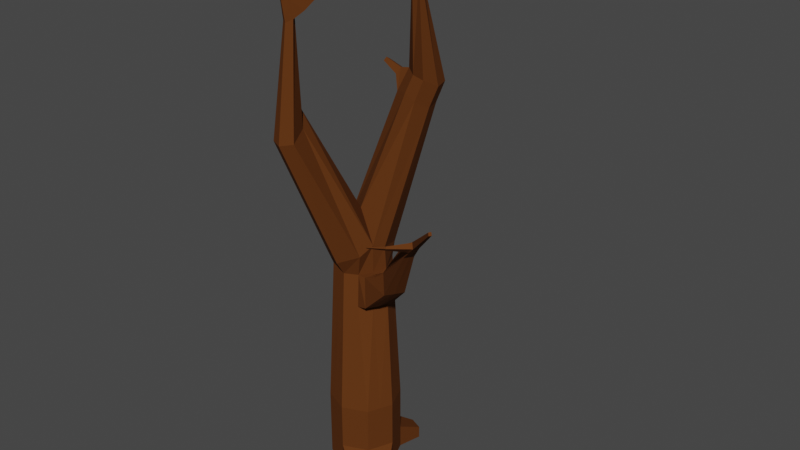 # Source: Wood7.blend  (saved by Blender 2.92.15; exported with 4.5.12 LTS)
import bpy
from mathutils import Matrix  # noqa: F401  (used for matrix-valued properties, if any)

bpy.ops.wm.read_factory_settings(use_empty=True)
scene = bpy.context.scene
scene.name = 'Scene'

# ---- collections
col_collection = bpy.data.collections.new('Collection'); scene.collection.children.link(col_collection)

# ---- materials (node trees are filled in below, after node groups)
mat_wood7_mat = bpy.data.materials.new('Wood7_Mat')
mat_wood7_mat.use_transparent_shadow = False

# ---- material node trees
mat_wood7_mat.use_nodes = True; mat_wood7_mat.node_tree.nodes.clear()
_N = mat_wood7_mat.node_tree.nodes; _L = mat_wood7_mat.node_tree.links
n0 = _N.new('ShaderNodeBsdfPrincipled'); n0.name = 'Principled BSDF'; n0.location = (10, 300)
n0.distribution = 'GGX'
n0.subsurface_method = 'BURLEY'
n0.inputs[0].default_value = (0.11, 0.03414, 0.00693, 1.0)
n0.inputs[2].default_value = 0.9
n0.inputs[3].default_value = 1.45
n0.inputs[13].default_value = 0.1
n0.inputs[27].default_value = (0.0, 0.0, 0.0, 1.0)
n0.inputs[28].default_value = 1.0
n1 = _N.new('ShaderNodeOutputMaterial'); n1.name = 'Material Output'; n1.location = (300, 300)
_L.new(n0.outputs[0], n1.inputs[0])
n1.is_active_output = True

# ---- world
world_world = bpy.data.worlds.new('World'); scene.world = world_world
world_world.use_nodes = True; world_world.node_tree.nodes.clear()
_N = world_world.node_tree.nodes; _L = world_world.node_tree.links
n0 = _N.new('ShaderNodeOutputWorld'); n0.name = 'World Output'; n0.location = (300, 300)
n1 = _N.new('ShaderNodeBackground'); n1.name = 'Background'; n1.location = (10, 300)
n1.inputs[0].default_value = (0.05088, 0.05088, 0.05088, 1.0)
_L.new(n1.outputs[0], n0.inputs[0])
n0.is_active_output = True
world_world.color = (0.05088, 0.05088, 0.05088)
world_world.use_sun_shadow = False
world_world.sun_shadow_jitter_overblur = 0.0

# ---- meshes
me_cylinder = bpy.data.meshes.new('Cylinder')
me_cylinder.from_pydata([(0.0, 1.0, -2.823), (0.0, 1.0, -0.823), (0.7071, 0.7071, -2.823), (0.7071, 0.7071, -0.823), (1.0, -4.371e-08, -2.823), (1.0, -4.371e-08, -0.823), (0.7071, -0.7071, -2.823), (0.7071, -0.7071, -0.823), (-8.742e-08, -1.0, -2.823), (-8.742e-08, -1.0, -0.823), (-0.7071, -0.7071, -2.823), (-0.7071, -0.7071, -0.823), (-1.0, 1.192e-08, -2.823), (-1.0, 1.192e-08, -0.823), (-0.7071, 0.7071, -2.823), (-0.7071, 0.7071, -0.823), (0.0, 1.0, -2.147), (0.7071, 0.7071, -2.147), (1.0, -4.371e-08, -2.147), (0.7071, -0.7071, -2.147), (-8.742e-08, -1.0, -2.147), (-0.7071, -0.7071, -2.147), (-1.0, 1.192e-08, -2.147), (-0.7071, 0.7071, -2.147), (0.4475, 1.601, -2.895), (0.8158, 1.449, -2.895), (0.8158, 1.449, -2.543), (1.397, -0.671, -2.543), (1.397, -0.671, -2.895), (1.162, -1.162, -2.895), (1.162, -1.162, -2.543), (0.671, -1.397, -2.895), (0.671, -1.397, -2.543), (-1.525, 0.6317, -2.895), (0.4475, 1.601, -2.543), (-0.8536, 0.3536, -2.823), (-0.8536, 0.3536, -0.823), (-0.8536, 0.3536, -2.147), (0.8536, -0.3536, -2.823), (0.8536, -0.3536, -0.823), (0.8536, -0.3536, -2.147), (1.279, -0.9165, -2.895), (1.279, -0.9165, -2.543), (0.2431, 0.923, 3.292), (-0.3339, 1.142, 3.329), (0.4943, 0.3627, 3.22), (0.3328, 0.01317, 3.181), (-0.2921, -0.4614, 3.136), (0.08483, -0.2941, 3.149), (-0.8691, -0.2426, 3.173), (-1.12, 0.3177, 3.245), (-1.01, 0.6044, 3.277), (-0.8987, 0.8912, 3.309), (0.2437, 1.021, 3.704), (-0.3359, 1.291, 3.761), (0.5175, 0.2867, 3.91), (0.4165, -0.07045, 4.057), (-0.2785, -0.738, 3.556), (0.2913, -0.4597, 3.82), (-0.8555, -0.4584, 3.607), (-1.102, 0.2155, 3.944), (-0.9827, 0.5811, 4.195), (-0.8817, 0.9383, 4.047), (0.6097, 0.28, 2.298), (0.4272, -0.09747, 2.267), (0.1579, -0.4172, 2.242), (0.349, 0.8738, 2.353), (-0.855, 0.8492, 2.367), (-0.2577, 1.11, 2.382), (-1.093, 0.2452, 2.317), (-0.9739, 0.5472, 2.342), (-0.8321, -0.3485, 2.261), (-0.2255, -0.5843, 2.233), (0.8994, 0.1196, 2.409), (0.6574, 0.3026, 3.201), (0.5365, -0.02756, 3.192), (0.335, -0.3251, 3.171), (0.7599, -0.236, 2.408), (0.5389, -0.5453, 2.393), (1.735, -0.359, 3.262), (1.446, -0.1114, 3.734), (1.323, -0.3303, 3.732), (1.152, -0.5198, 3.703), (1.595, -0.5928, 3.265), (1.408, -0.7879, 3.236), (2.672, -1.135, 4.976), (2.522, -1.024, 5.222), (2.467, -1.139, 5.22), (2.386, -1.24, 5.204), (2.608, -1.258, 4.976), (2.519, -1.363, 4.962), (3.159, -1.55, 5.534), (3.073, -1.486, 5.676), (3.041, -1.552, 5.675), (2.994, -1.611, 5.666), (3.122, -1.621, 5.534), (3.071, -1.682, 5.525), (4.067, -2.245, 6.451), (4.025, -2.214, 6.52), (4.009, -2.246, 6.519), (3.986, -2.275, 6.515), (4.049, -2.28, 6.451), (4.024, -2.309, 6.447), (2.923, -1.481, 5.318), (2.857, -1.559, 5.307), (2.758, -1.468, 5.487), (2.818, -1.392, 5.498), (2.859, -1.307, 5.5), (2.97, -1.389, 5.318), (2.962, -1.638, 5.646), (3.03, -1.696, 5.523), (2.823, -1.623, 5.34), (2.735, -1.549, 5.498), (2.647, -2.154, 5.654), (2.674, -2.178, 5.606), (2.58, -2.181, 5.542), (2.546, -2.15, 5.604), (2.518, -2.653, 5.81), (2.53, -2.664, 5.788), (2.488, -2.666, 5.759), (2.473, -2.652, 5.787), (0.6728, 2.574, 7.957), (0.3333, 2.753, 7.983), (0.8076, 2.108, 7.947), (0.696, 1.622, 8.221), (-0.01213, 2.541, 8.011), (-0.1237, 2.055, 8.284), (0.4807, 1.86, 10.74), (0.3367, 1.922, 10.76), (0.5577, 1.694, 10.82), (0.5383, 1.614, 10.88), (0.21, 1.845, 10.87), (0.1906, 1.764, 10.92), (0.7666, 2.738, 12.53), (0.7288, 2.754, 12.54), (0.7868, 2.694, 12.55), (0.7817, 2.673, 12.57), (0.6955, 2.734, 12.57), (0.6904, 2.712, 12.58), (0.2173, 2.516, 7.441), (0.5787, 2.329, 7.412), (-0.2472, 2.224, 7.424), (0.7261, 1.839, 7.422), (0.6155, 1.365, 7.684), (-0.3362, 1.827, 7.647), (-0.3737, 2.322, 8.06), (-0.4167, 2.073, 8.225), (-0.4786, 2.228, 7.882), (-0.522, 1.99, 8.035), (-0.8036, 2.112, 8.354), (-0.8272, 1.974, 8.444), (-0.8613, 2.06, 8.256), (-0.8852, 1.929, 8.34), (-0.7675, -2.145, 7.238), (-0.4475, -1.945, 7.301), (-1.095, -1.998, 7.251), (-1.238, -1.591, 7.333), (-1.131, -1.202, 7.536), (-0.6475, -1.411, 7.509), (-0.6781, -1.91, 10.8), (-0.5427, -1.824, 10.88), (-0.7871, -1.836, 10.81), (-0.8351, -1.656, 10.91), (-0.814, -1.558, 10.98), (-0.6561, -1.686, 10.96), (-0.9674, -2.732, 12.66), (-0.9321, -2.707, 12.69), (-1.004, -2.707, 12.67), (-1.02, -2.648, 12.7), (-1.012, -2.615, 12.72), (-0.9246, -2.672, 12.71), (-0.8272, -1.394, 10.48), (-0.6478, -1.53, 10.46), (-0.8626, -1.54, 10.39), (-0.6537, -1.843, 10.28), (-0.7989, -1.757, 10.3), (-0.5031, -1.72, 10.36), (-0.4015, -1.603, 10.87), (-0.4784, -1.518, 10.91), (-0.4386, -1.385, 10.61), (-0.3406, -1.503, 10.55), (-0.125, -1.223, 10.99), (-0.1422, -1.204, 11.0), (-0.1333, -1.174, 10.94), (-0.1114, -1.2, 10.92), (0.3536, 0.8536, -2.823), (0.3536, 0.8536, -0.823), (-0.3536, -0.8536, -2.823), (-0.3536, -0.8536, -0.823), (-0.3536, -0.8536, -2.147), (0.3536, 0.8536, -2.147), (0.6317, 1.525, -2.895), (0.6317, 1.525, -2.543), (-0.04541, 1.032, 3.311), (-0.5806, -0.352, 3.154), (-0.04608, 1.156, 3.733), (-0.567, -0.5982, 3.581), (-0.2831, 0.2553, 4.841), (0.04561, 0.9916, 2.368), (-0.5288, -0.4664, 2.247), (0.5031, 2.664, 7.97), (0.2631, 1.745, 8.242), (0.4087, 1.891, 10.75), (0.3413, 1.596, 10.89), (0.7477, 2.746, 12.54), (0.736, 2.693, 12.58), (0.7411, 2.714, 12.56), (0.1682, 1.546, 7.799), (0.398, 2.423, 7.427), (-0.9313, -2.071, 7.245), (-0.8891, -1.307, 8.076), (-0.7326, -1.873, 10.81), (-0.7351, -1.622, 10.97), (-0.9855, -2.72, 12.67), (-0.9685, -2.644, 12.72), (-0.9758, -2.677, 12.69), (-0.7263, -1.8, 10.29), (-0.7375, -1.462, 10.47)], [], [(190, 186, 3, 17), (17, 3, 5, 18), (40, 39, 7, 19), (19, 7, 9, 20), (189, 188, 11, 21), (21, 11, 13, 22), (45, 46, 75, 74), (37, 36, 15, 23), (23, 15, 1, 16), (35, 38, 6, 8, 187, 10, 12), (14, 23, 16, 0), (185, 0, 24, 191), (10, 21, 22, 12), (187, 189, 21, 10), (38, 4, 28, 41), (19, 20, 32, 30), (2, 17, 18, 4), (23, 14, 33), (29, 30, 32, 31), (41, 42, 30, 29), (191, 192, 26, 25), (40, 19, 30, 42), (0, 16, 34, 24), (190, 17, 26, 192), (8, 6, 29, 31), (17, 2, 25, 26), (12, 22, 33), (37, 23, 33), (35, 12, 33), (20, 8, 31, 32), (4, 18, 27, 28), (14, 35, 33), (22, 37, 33), (22, 13, 36, 37), (18, 40, 42, 27), (28, 27, 42, 41), (6, 38, 41, 29), (18, 5, 39, 40), (0, 185, 2, 4, 38, 35, 14), (65, 64, 77, 78), (48, 46, 56, 58), (46, 45, 55, 56), (63, 66, 43, 45), (68, 67, 52, 44), (70, 69, 50, 51), (69, 71, 49, 50), (199, 72, 47, 194), (72, 65, 48, 47), (67, 70, 51, 52), (198, 68, 44, 193), (60, 59, 155, 156), (139, 141, 125, 122), (51, 50, 60, 61), (47, 48, 58, 57), (193, 44, 54, 195), (44, 52, 62, 54), (194, 47, 57, 196), (45, 43, 53, 55), (52, 51, 61, 62), (50, 49, 59, 60), (186, 1, 68, 198), (15, 36, 70, 67), (9, 7, 65, 72), (188, 9, 72, 199), (13, 11, 71, 69), (36, 13, 69, 70), (1, 15, 67, 68), (5, 3, 66, 63), (39, 5, 63, 64), (7, 39, 64, 65), (76, 78, 84, 82), (78, 77, 83, 84), (46, 48, 76, 75), (48, 65, 78, 76), (63, 45, 74, 73), (64, 63, 73, 77), (80, 81, 87, 86), (83, 79, 85, 89), (75, 76, 82, 81), (73, 74, 80, 79), (77, 73, 79, 83), (74, 75, 81, 80), (104, 96, 110, 111), (104, 103, 95, 96), (84, 83, 89, 90), (82, 84, 90, 88), (81, 82, 88, 87), (79, 80, 86, 85), (92, 93, 99, 98), (95, 91, 97, 101), (106, 105, 94, 93), (108, 107, 92, 91), (103, 108, 91, 95), (107, 106, 93, 92), (102, 101, 99, 100), (101, 97, 98, 99), (96, 95, 101, 102), (94, 96, 102, 100), (93, 94, 100, 99), (91, 92, 98, 97), (86, 87, 106, 107), (89, 85, 108, 103), (85, 86, 107, 108), (87, 88, 105, 106), (90, 89, 103, 104), (88, 90, 104, 105), (109, 112, 116, 113), (96, 94, 109, 110), (94, 105, 112, 109), (105, 104, 111, 112), (116, 115, 119, 120), (110, 109, 113, 114), (112, 111, 115, 116), (111, 110, 114, 115), (120, 119, 118, 117), (115, 114, 118, 119), (113, 116, 120, 117), (114, 113, 117, 118), (208, 139, 122, 200), (58, 56, 158, 154), (122, 125, 131, 128), (201, 124, 130, 203), (142, 140, 121, 123), (207, 143, 124, 201), (141, 144, 148, 147), (143, 142, 123, 124), (130, 129, 135, 136), (131, 132, 138, 137), (123, 121, 127, 129), (125, 126, 132, 131), (124, 123, 129, 130), (200, 122, 128, 202), (206, 137, 138, 205), (204, 134, 137, 206), (202, 128, 134, 204), (203, 130, 136, 205), (128, 131, 137, 134), (129, 127, 133, 135), (56, 55, 142, 143), (62, 61, 144, 141), (197, 56, 143, 207), (55, 53, 140, 142), (195, 54, 139, 208), (54, 62, 141, 139), (145, 147, 151, 149), (125, 141, 147, 145), (144, 126, 146, 148), (126, 125, 145, 146), (151, 152, 150, 149), (148, 146, 150, 152), (146, 145, 149, 150), (147, 148, 152, 151), (171, 173, 162, 163), (217, 171, 163, 212), (57, 58, 154, 153), (197, 61, 157, 210), (61, 60, 156, 157), (196, 57, 153, 209), (162, 161, 167, 168), (160, 164, 170, 166), (216, 174, 159, 211), (164, 160, 177, 178), (173, 175, 161, 162), (174, 176, 160, 159), (215, 168, 167, 213), (214, 169, 168, 215), (159, 160, 166, 165), (212, 163, 169, 214), (163, 162, 168, 169), (211, 159, 165, 213), (153, 154, 176, 174), (156, 155, 175, 173), (154, 158, 172, 176), (209, 153, 174, 216), (210, 157, 171, 217), (157, 156, 173, 171), (180, 179, 183, 184), (160, 176, 180, 177), (172, 164, 178, 179), (176, 172, 179, 180), (184, 183, 182, 181), (179, 178, 182, 183), (177, 180, 184, 181), (178, 177, 181, 182), (158, 210, 217, 172), (155, 209, 216, 175), (161, 211, 213, 167), (164, 212, 214, 170), (170, 214, 215, 166), (166, 215, 213, 165), (175, 216, 211, 161), (59, 196, 209, 155), (56, 197, 210, 158), (172, 217, 212, 164), (53, 195, 208, 140), (61, 197, 207, 144), (132, 203, 205, 138), (127, 202, 204, 133), (133, 204, 206, 135), (135, 206, 205, 136), (121, 200, 202, 127), (144, 207, 201, 126), (126, 201, 203, 132), (140, 208, 200, 121), (11, 188, 199, 71), (3, 186, 198, 66), (49, 194, 196, 59), (43, 193, 195, 53), (66, 198, 193, 43), (71, 199, 194, 49), (16, 190, 192, 34), (24, 34, 192, 191), (8, 20, 189, 187), (2, 185, 191, 25), (20, 9, 188, 189), (16, 1, 186, 190)])
_uv = me_cylinder.uv_layers.new(name='UVMap')
_uv.uv.foreach_set('vector', [0.9375, 0.669, 0.9375, 1.0, 0.875, 1.0, 0.875, 0.669, 0.875, 0.669, 0.875, 1.0, 0.75, 1.0, 0.75, 0.669, 0.6875, 0.669, 0.6875, 1.0, 0.625, 1.0, 0.625, 0.669, 0.625, 0.669, 0.625, 1.0, 0.5, 1.0, 0.5, 0.669, 0.4375, 0.669, 0.4375, 1.0, 0.375, 1.0, 0.375, 0.669, 0.375, 0.669, 0.375, 1.0, 0.25, 1.0, 0.25, 0.669, 0.75, 1.0, 0.6698, 1.0, 0.6698, 1.0, 0.75, 1.0, 0.1875, 0.669, 0.1875, 1.0, 0.125, 1.0, 0.125, 0.669, 0.125, 0.669, 0.125, 1.0, 0.0, 1.0, 0.0, 0.669, 0.5451, 0.3349, 0.9549, 0.1651, 0.9197, 0.08029, 0.75, 0.01, 0.6651, 0.04515, 0.5803, 0.08029, 0.51, 0.25, 0.125, 0.5, 0.125, 0.669, 0.0, 0.669, 0.0, 0.5, 0.8349, 0.4549, 0.75, 0.49, 0.75, 0.49, 0.8349, 0.4549, 0.375, 0.5, 0.375, 0.669, 0.25, 0.669, 0.25, 0.5, 0.4375, 0.5, 0.4375, 0.669, 0.375, 0.669, 0.375, 0.5, 0.9549, 0.1651, 0.99, 0.25, 0.99, 0.25, 0.9549, 0.1651, 0.625, 0.669, 0.5, 0.669, 0.5, 0.669, 0.625, 0.669, 0.875, 0.5, 0.875, 0.669, 0.75, 0.669, 0.75, 0.5, 0.125, 0.669, 0.125, 0.5, 0.125, 0.669, 0.625, 0.5, 0.625, 0.669, 0.5, 0.669, 0.5, 0.5, 0.6875, 0.5, 0.6875, 0.669, 0.625, 0.669, 0.625, 0.5, 0.9375, 0.5, 0.9375, 0.669, 0.875, 0.669, 0.875, 0.5, 0.6875, 0.669, 0.625, 0.669, 0.625, 0.669, 0.6875, 0.669, 0.0, 0.5, 0.0, 0.669, 0.0, 0.669, 0.0, 0.5, 0.9375, 0.669, 0.875, 0.669, 0.875, 0.669, 0.9375, 0.669, 0.75, 0.01, 0.9197, 0.08029, 0.9197, 0.08029, 0.75, 0.01, 0.875, 0.669, 0.875, 0.5, 0.875, 0.5, 0.875, 0.669, 0.25, 0.5, 0.25, 0.669, 0.25, 0.5, 0.1875, 0.669, 0.125, 0.669, 0.1875, 0.669, 0.5451, 0.3349, 0.51, 0.25, 0.5451, 0.3349, 0.5, 0.669, 0.5, 0.5, 0.5, 0.5, 0.5, 0.669, 0.75, 0.5, 0.75, 0.669, 0.75, 0.669, 0.75, 0.5, 0.5803, 0.4197, 0.5451, 0.3349, 0.5803, 0.4197, 0.25, 0.669, 0.1875, 0.669, 0.25, 0.669, 0.25, 0.669, 0.25, 1.0, 0.1875, 1.0, 0.1875, 0.669, 0.75, 0.669, 0.6875, 0.669, 0.6875, 0.669, 0.75, 0.669, 0.75, 0.5, 0.75, 0.669, 0.6875, 0.669, 0.6875, 0.5, 0.9197, 0.08029, 0.9549, 0.1651, 0.9549, 0.1651, 0.9197, 0.08029, 0.75, 0.669, 0.75, 1.0, 0.6875, 1.0, 0.6875, 0.669, 0.75, 0.49, 0.8349, 0.4549, 0.9197, 0.4197, 0.99, 0.25, 0.9549, 0.1651, 0.5451, 0.3349, 0.5803, 0.4197, 0.5802, 1.0, 0.667, 1.0, 0.667, 1.0, 0.5802, 1.0, 0.5834, 1.0, 0.6698, 1.0, 0.6875, 1.0, 0.625, 1.0, 0.6698, 1.0, 0.75, 1.0, 0.75, 1.0, 0.6875, 1.0, 0.75, 1.0, 0.875, 1.0, 0.875, 1.0, 0.75, 1.0, 0.0, 1.0, 0.125, 1.0, 0.125, 1.0, 0.0, 1.0, 0.1875, 1.0, 0.25, 1.0, 0.25, 1.0, 0.1875, 1.0, 0.25, 1.0, 0.375, 1.0, 0.375, 1.0, 0.25, 1.0, 0.4375, 1.0, 0.5, 1.0, 0.5, 1.0, 0.4375, 1.0, 0.5, 1.0, 0.5802, 1.0, 0.5834, 1.0, 0.5, 1.0, 0.125, 1.0, 0.1875, 1.0, 0.1875, 1.0, 0.125, 1.0, 0.9375, 1.0, 1.0, 1.0, 1.0, 1.0, 0.9375, 1.0, 0.25, 1.0, 0.375, 1.0, 0.375, 1.0, 0.25, 1.0, 0.0, 1.0, 0.125, 1.0, 0.125, 1.0, 0.0, 1.0, 0.1875, 1.0, 0.25, 1.0, 0.25, 1.0, 0.1875, 1.0, 0.5, 1.0, 0.5834, 1.0, 0.625, 1.0, 0.5, 1.0, 0.9375, 1.0, 1.0, 1.0, 1.0, 1.0, 0.9375, 1.0, 0.0, 1.0, 0.125, 1.0, 0.125, 1.0, 0.0, 1.0, 0.4375, 1.0, 0.5, 1.0, 0.5, 1.0, 0.4375, 1.0, 0.75, 1.0, 0.875, 1.0, 0.875, 1.0, 0.75, 1.0, 0.125, 1.0, 0.1875, 1.0, 0.1875, 1.0, 0.125, 1.0, 0.25, 1.0, 0.375, 1.0, 0.375, 1.0, 0.25, 1.0, 0.9375, 1.0, 1.0, 1.0, 1.0, 1.0, 0.9375, 1.0, 0.125, 1.0, 0.1875, 1.0, 0.1875, 1.0, 0.125, 1.0, 0.5, 1.0, 0.625, 1.0, 0.5802, 1.0, 0.5, 1.0, 0.4375, 1.0, 0.5, 1.0, 0.5, 1.0, 0.4375, 1.0, 0.25, 1.0, 0.375, 1.0, 0.375, 1.0, 0.25, 1.0, 0.1875, 1.0, 0.25, 1.0, 0.25, 1.0, 0.1875, 1.0, 0.0, 1.0, 0.125, 1.0, 0.125, 1.0, 0.0, 1.0, 0.75, 1.0, 0.875, 1.0, 0.875, 1.0, 0.75, 1.0, 0.6875, 1.0, 0.75, 1.0, 0.75, 1.0, 0.667, 1.0, 0.625, 1.0, 0.6875, 1.0, 0.667, 1.0, 0.5802, 1.0, 0.5834, 1.0, 0.5802, 1.0, 0.5802, 1.0, 0.5834, 1.0, 0.5802, 1.0, 0.667, 1.0, 0.667, 1.0, 0.5802, 1.0, 0.6698, 1.0, 0.5834, 1.0, 0.5834, 1.0, 0.6698, 1.0, 0.5834, 1.0, 0.5802, 1.0, 0.5802, 1.0, 0.5834, 1.0, 0.75, 1.0, 0.75, 1.0, 0.75, 1.0, 0.75, 1.0, 0.667, 1.0, 0.75, 1.0, 0.75, 1.0, 0.667, 1.0, 0.75, 1.0, 0.6698, 1.0, 0.6698, 1.0, 0.75, 1.0, 0.667, 1.0, 0.75, 1.0, 0.75, 1.0, 0.667, 1.0, 0.6698, 1.0, 0.5834, 1.0, 0.5834, 1.0, 0.6698, 1.0, 0.75, 1.0, 0.75, 1.0, 0.75, 1.0, 0.75, 1.0, 0.667, 1.0, 0.75, 1.0, 0.75, 1.0, 0.667, 1.0, 0.75, 1.0, 0.6698, 1.0, 0.6698, 1.0, 0.75, 1.0, 0.5802, 1.0, 0.5802, 1.0, 0.5802, 1.0, 0.5802, 1.0, 0.5802, 1.0, 0.667, 1.0, 0.667, 1.0, 0.5802, 1.0, 0.5802, 1.0, 0.667, 1.0, 0.667, 1.0, 0.5802, 1.0, 0.5834, 1.0, 0.5802, 1.0, 0.5802, 1.0, 0.5834, 1.0, 0.6698, 1.0, 0.5834, 1.0, 0.5834, 1.0, 0.6698, 1.0, 0.75, 1.0, 0.75, 1.0, 0.75, 1.0, 0.75, 1.0, 0.75, 1.0, 0.6698, 1.0, 0.6698, 1.0, 0.75, 1.0, 0.667, 1.0, 0.75, 1.0, 0.75, 1.0, 0.667, 1.0, 0.6698, 1.0, 0.5834, 1.0, 0.5834, 1.0, 0.6698, 1.0, 0.75, 1.0, 0.75, 1.0, 0.75, 1.0, 0.75, 1.0, 0.667, 1.0, 0.75, 1.0, 0.75, 1.0, 0.667, 1.0, 0.75, 1.0, 0.6698, 1.0, 0.6698, 1.0, 0.75, 1.0, 0.5802, 1.0, 0.667, 1.0, 0.6698, 1.0, 0.5834, 1.0, 0.667, 1.0, 0.75, 1.0, 0.75, 1.0, 0.6698, 1.0, 0.5802, 1.0, 0.667, 1.0, 0.667, 1.0, 0.5802, 1.0, 0.5834, 1.0, 0.5802, 1.0, 0.5802, 1.0, 0.5834, 1.0, 0.6698, 1.0, 0.5834, 1.0, 0.5834, 1.0, 0.6698, 1.0, 0.75, 1.0, 0.75, 1.0, 0.75, 1.0, 0.75, 1.0, 0.75, 1.0, 0.6698, 1.0, 0.6698, 1.0, 0.75, 1.0, 0.667, 1.0, 0.75, 1.0, 0.75, 1.0, 0.667, 1.0, 0.75, 1.0, 0.75, 1.0, 0.75, 1.0, 0.75, 1.0, 0.6698, 1.0, 0.5834, 1.0, 0.5834, 1.0, 0.6698, 1.0, 0.5802, 1.0, 0.667, 1.0, 0.667, 1.0, 0.5802, 1.0, 0.5834, 1.0, 0.5802, 1.0, 0.5802, 1.0, 0.5834, 1.0, 0.5834, 1.0, 0.5834, 1.0, 0.5834, 1.0, 0.5834, 1.0, 0.5802, 1.0, 0.5834, 1.0, 0.5834, 1.0, 0.5802, 1.0, 0.5834, 1.0, 0.5834, 1.0, 0.5834, 1.0, 0.5834, 1.0, 0.5834, 1.0, 0.5802, 1.0, 0.5802, 1.0, 0.5834, 1.0, 0.5834, 1.0, 0.5802, 1.0, 0.5802, 1.0, 0.5834, 1.0, 0.5802, 1.0, 0.5834, 1.0, 0.5834, 1.0, 0.5802, 1.0, 0.5834, 1.0, 0.5802, 1.0, 0.5802, 1.0, 0.5834, 1.0, 0.5802, 1.0, 0.5802, 1.0, 0.5802, 1.0, 0.5802, 1.0, 0.5834, 1.0, 0.5802, 1.0, 0.5802, 1.0, 0.5834, 1.0, 0.5802, 1.0, 0.5802, 1.0, 0.5802, 1.0, 0.5802, 1.0, 0.5834, 1.0, 0.5834, 1.0, 0.5834, 1.0, 0.5834, 1.0, 0.5802, 1.0, 0.5834, 1.0, 0.5834, 1.0, 0.5802, 1.0, 0.9375, 1.0, 1.0, 1.0, 1.0, 1.0, 0.9375, 1.0, 0.625, 1.0, 0.6875, 1.0, 0.6874, 1.0, 0.625, 1.0, 0.0, 1.0, 0.125, 1.0, 0.125, 1.0, 0.0, 1.0, 0.25, 0.25, 0.4549, 0.1651, 0.4549, 0.1651, 0.25, 0.25, 0.75, 1.0, 0.875, 1.0, 0.875, 1.0, 0.75, 1.0, 0.25, 0.25, 0.4549, 0.1651, 0.4549, 0.1651, 0.25, 0.25, 0.125, 1.0, 0.1864, 1.0, 0.1875, 1.0, 0.125, 1.0, 0.6875, 1.0, 0.75, 1.0, 0.75, 1.0, 0.6875, 1.0, 0.6875, 1.0, 0.75, 1.0, 0.75, 1.0, 0.6875, 1.0, 0.125, 1.0, 0.1875, 1.0, 0.1875, 1.0, 0.125, 1.0, 0.75, 1.0, 0.875, 1.0, 0.875, 1.0, 0.75, 1.0, 0.125, 1.0, 0.1875, 1.0, 0.1875, 1.0, 0.125, 1.0, 0.6875, 1.0, 0.75, 1.0, 0.75, 1.0, 0.6875, 1.0, 0.9375, 1.0, 1.0, 1.0, 1.0, 1.0, 0.9375, 1.0, 0.2851, 0.3349, 0.08029, 0.4197, 0.04515, 0.3349, 0.25, 0.25, 0.3349, 0.4549, 0.25, 0.49, 0.08029, 0.4197, 0.2851, 0.3349, 0.9375, 1.0, 1.0, 1.0, 1.0, 1.0, 0.9375, 1.0, 0.25, 0.25, 0.4549, 0.1651, 0.4549, 0.1651, 0.25, 0.25, 0.0, 1.0, 0.125, 1.0, 0.125, 1.0, 0.0, 1.0, 0.75, 1.0, 0.875, 1.0, 0.875, 1.0, 0.75, 1.0, 0.6875, 1.0, 0.75, 1.0, 0.75, 1.0, 0.6875, 1.0, 0.125, 1.0, 0.1875, 1.0, 0.1864, 1.0, 0.125, 1.0, 0.25, 0.25, 0.4549, 0.1651, 0.4549, 0.1651, 0.25, 0.25, 0.75, 1.0, 0.875, 1.0, 0.875, 1.0, 0.75, 1.0, 0.9375, 1.0, 1.0, 1.0, 1.0, 1.0, 0.9375, 1.0, 0.0, 1.0, 0.125, 1.0, 0.125, 1.0, 0.0, 1.0, 0.125, 1.0, 0.125, 1.0, 0.125, 1.0, 0.125, 1.0, 0.125, 1.0, 0.125, 1.0, 0.125, 1.0, 0.125, 1.0, 0.04515, 0.3349, 0.04515, 0.3349, 0.04515, 0.3349, 0.04515, 0.3349, 0.1875, 1.0, 0.125, 1.0, 0.125, 1.0, 0.1875, 1.0, 0.125, 1.0, 0.1875, 1.0, 0.1875, 1.0, 0.125, 1.0, 0.04515, 0.3349, 0.04515, 0.3349, 0.04515, 0.3349, 0.04515, 0.3349, 0.1875, 1.0, 0.125, 1.0, 0.125, 1.0, 0.1875, 1.0, 0.125, 1.0, 0.1875, 1.0, 0.1875, 1.0, 0.125, 1.0, 0.1875, 1.0, 0.25, 1.0, 0.25, 1.0, 0.1875, 1.0, 0.1699, 0.2832, 0.04515, 0.3349, 0.04515, 0.3349, 0.1699, 0.2832, 0.5, 1.0, 0.625, 1.0, 0.625, 1.0, 0.5, 1.0, 0.25, 0.25, 0.04515, 0.3349, 0.04515, 0.3349, 0.1699, 0.2832, 0.1875, 1.0, 0.25, 1.0, 0.25, 1.0, 0.1875, 1.0, 0.4375, 1.0, 0.5, 1.0, 0.5, 1.0, 0.4375, 1.0, 0.25, 1.0, 0.375, 1.0, 0.375, 1.0, 0.25, 1.0, 0.625, 1.0, 0.702, 1.0, 0.6875, 1.0, 0.625, 1.0, 0.4375, 1.0, 0.5, 1.0, 0.5, 1.0, 0.4375, 1.0, 0.702, 1.0, 0.625, 1.0, 0.625, 1.0, 0.702, 1.0, 0.25, 1.0, 0.375, 1.0, 0.375, 1.0, 0.25, 1.0, 0.5, 1.0, 0.625, 1.0, 0.625, 1.0, 0.5, 1.0, 0.2149, 0.1651, 0.01, 0.25, 0.08029, 0.08029, 0.1651, 0.04515, 0.25, 0.25, 0.04515, 0.3349, 0.01, 0.25, 0.2149, 0.1651, 0.5, 1.0, 0.625, 1.0, 0.625, 1.0, 0.5, 1.0, 0.1699, 0.2832, 0.04515, 0.3349, 0.04515, 0.3349, 0.25, 0.25, 0.1875, 1.0, 0.25, 1.0, 0.25, 1.0, 0.1875, 1.0, 0.4375, 1.0, 0.5, 1.0, 0.5, 1.0, 0.4375, 1.0, 0.5, 1.0, 0.625, 1.0, 0.625, 1.0, 0.5, 1.0, 0.25, 1.0, 0.375, 1.0, 0.375, 1.0, 0.25, 1.0, 0.625, 1.0, 0.6874, 1.0, 0.6951, 1.0, 0.625, 1.0, 0.4375, 1.0, 0.5, 1.0, 0.5, 1.0, 0.4375, 1.0, 0.1699, 0.2832, 0.04515, 0.3349, 0.04515, 0.3349, 0.1699, 0.2832, 0.1875, 1.0, 0.25, 1.0, 0.25, 1.0, 0.1875, 1.0, 0.625, 1.0, 0.6951, 1.0, 0.6951, 1.0, 0.625, 1.0, 0.625, 1.0, 0.625, 1.0, 0.625, 1.0, 0.625, 1.0, 0.2946, 0.2315, 0.2946, 0.2315, 0.2946, 0.2315, 0.2946, 0.2315, 0.625, 1.0, 0.6951, 1.0, 0.6951, 1.0, 0.625, 1.0, 0.625, 1.0, 0.6951, 1.0, 0.702, 1.0, 0.625, 1.0, 0.2946, 0.2315, 0.2946, 0.2315, 0.2946, 0.2315, 0.2946, 0.2315, 0.625, 1.0, 0.625, 1.0, 0.625, 1.0, 0.625, 1.0, 0.702, 1.0, 0.625, 1.0, 0.625, 1.0, 0.702, 1.0, 0.2946, 0.2315, 0.1699, 0.2832, 0.1699, 0.2832, 0.2946, 0.2315, 0.375, 1.0, 0.4375, 1.0, 0.4375, 1.0, 0.375, 1.0, 0.375, 1.0, 0.4375, 1.0, 0.4375, 1.0, 0.375, 1.0, 0.2946, 0.2315, 0.1699, 0.2832, 0.25, 0.25, 0.4549, 0.1651, 0.4549, 0.1651, 0.25, 0.25, 0.2149, 0.1651, 0.4197, 0.08029, 0.4197, 0.08029, 0.2149, 0.1651, 0.1651, 0.04515, 0.25, 0.01, 0.375, 1.0, 0.4375, 1.0, 0.4375, 1.0, 0.375, 1.0, 0.375, 1.0, 0.4375, 1.0, 0.4375, 1.0, 0.375, 1.0, 0.4549, 0.1651, 0.25, 0.25, 0.1699, 0.2832, 0.2946, 0.2315, 0.2946, 0.2315, 0.1699, 0.2832, 0.1699, 0.2832, 0.2946, 0.2315, 0.875, 1.0, 0.9375, 1.0, 0.9375, 1.0, 0.875, 1.0, 0.04515, 0.3349, 0.25, 0.25, 0.25, 0.25, 0.04515, 0.3349, 0.04515, 0.3349, 0.25, 0.25, 0.25, 0.25, 0.04515, 0.3349, 0.875, 1.0, 0.9375, 1.0, 0.9375, 1.0, 0.875, 1.0, 0.4197, 0.4197, 0.3349, 0.4549, 0.2851, 0.3349, 0.49, 0.25, 0.49, 0.25, 0.2851, 0.3349, 0.25, 0.25, 0.4549, 0.1651, 0.875, 1.0, 0.9375, 1.0, 0.9375, 1.0, 0.875, 1.0, 0.04515, 0.3349, 0.25, 0.25, 0.25, 0.25, 0.04515, 0.3349, 0.04515, 0.3349, 0.25, 0.25, 0.25, 0.25, 0.04515, 0.3349, 0.875, 1.0, 0.9375, 1.0, 0.9375, 1.0, 0.875, 1.0, 0.375, 1.0, 0.4375, 1.0, 0.4375, 1.0, 0.375, 1.0, 0.875, 1.0, 0.9375, 1.0, 0.9375, 1.0, 0.875, 1.0, 0.375, 1.0, 0.4375, 1.0, 0.4375, 1.0, 0.375, 1.0, 0.875, 1.0, 0.9375, 1.0, 0.9375, 1.0, 0.875, 1.0, 0.875, 1.0, 0.9375, 1.0, 0.9375, 1.0, 0.875, 1.0, 0.375, 1.0, 0.4375, 1.0, 0.4375, 1.0, 0.375, 1.0, 1.0, 0.669, 0.9375, 0.669, 0.9375, 0.669, 1.0, 0.669, 1.0, 0.5, 1.0, 0.669, 0.9375, 0.669, 0.9375, 0.5, 0.5, 0.5, 0.5, 0.669, 0.4375, 0.669, 0.4375, 0.5, 0.9197, 0.4197, 0.8349, 0.4549, 0.8349, 0.4549, 0.9197, 0.4197, 0.5, 0.669, 0.5, 1.0, 0.4375, 1.0, 0.4375, 0.669, 1.0, 0.669, 1.0, 1.0, 0.9375, 1.0, 0.9375, 0.669])
me_cylinder.materials.append(mat_wood7_mat)
me_cylinder.use_remesh_fix_poles = True
me_cylinder.use_remesh_preserve_attributes = False
me_cylinder.use_mirror_vertex_groups = False
me_cylinder.update()

# ---- objects
ob_cylinder = bpy.data.objects.new('Cylinder', me_cylinder)

# ---- transforms, parenting, visibility, modifiers, constraints
ob_cylinder.location = (0.0, 0.0, 0.0)
ob_cylinder.lineart.crease_threshold = 0.0

# ---- collection membership
col_collection.objects.link(ob_cylinder)

# ---- scene / render settings (as saved in the file)
scene.frame_start = 1; scene.frame_end = 250; scene.frame_set(1)
scene.render.engine = 'BLENDER_EEVEE_NEXT'
scene.cycles.use_denoising = False
scene.cycles.samples = 128
scene.cycles.sampling_pattern = 'TABULATED_SOBOL'
scene.cycles.use_adaptive_sampling = False
scene.cycles.use_light_tree = False
scene.view_settings.view_transform = 'Filmic'
bpy.context.view_layer.update()

# ---- added for rendering (the .blend has no active camera and no usable light): camera, sun
cam_auto = bpy.data.cameras.new('AutoCamera')
cam_auto.lens = 50.0
cam_auto.sensor_width = 36.0
cam_auto.clip_end = 1000.0
ob_auto_camera = bpy.data.objects.new('AutoCamera', cam_auto)
scene.collection.objects.link(ob_auto_camera)
ob_auto_camera.location = (17.4363, -19.3875, 17.8457)
ob_auto_camera.rotation_euler = (1.09748, -7.21219e-08, 0.694738)
scene.camera = ob_auto_camera
light_auto_sun = bpy.data.lights.new('AutoSun', 'SUN')
light_auto_sun.energy = 3.0
light_auto_sun.angle = 0.0523599
ob_auto_sun = bpy.data.objects.new('AutoSun', light_auto_sun)
scene.collection.objects.link(ob_auto_sun)
ob_auto_sun.rotation_euler = (0.872665, 0.174533, 0.523599)
bpy.context.view_layer.update()
